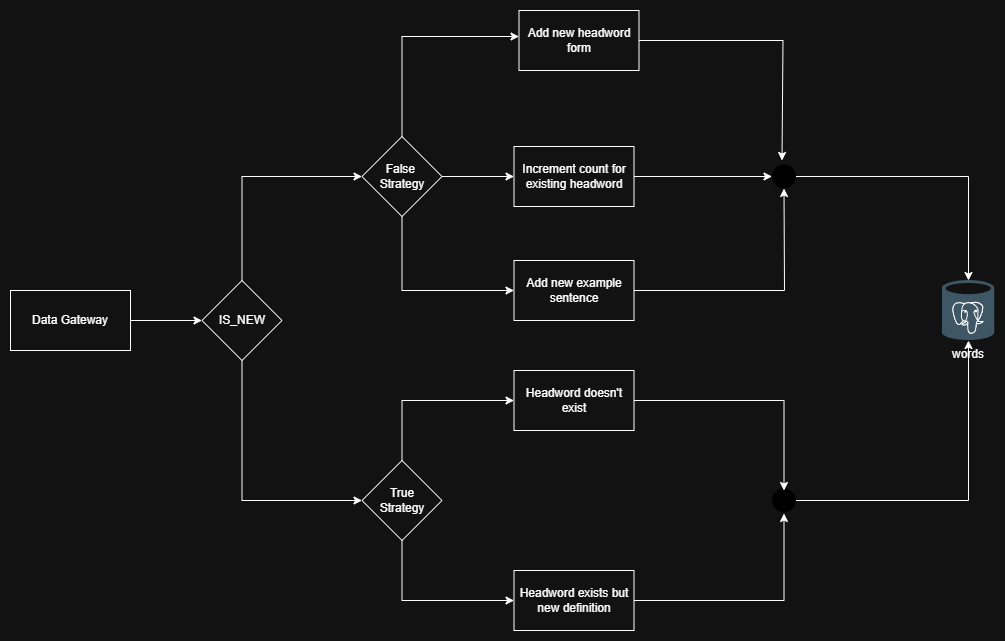

The diagram above was exported from draw.io. Its source (the exported page's mxGraphModel, read from the mxfile embedded in the PNG):
<mxGraphModel dx="2253" dy="1920" grid="1" gridSize="10" guides="1" tooltips="1" connect="1" arrows="1" fold="1" page="1" pageScale="1" pageWidth="827" pageHeight="1169" math="0" shadow="0">
  <root>
    <mxCell id="0" />
    <mxCell id="1" parent="0" />
    <mxCell id="j3xRPRuWL5arINfQZPyg-1" style="edgeStyle=orthogonalEdgeStyle;rounded=0;orthogonalLoop=1;jettySize=auto;html=1;entryX=0;entryY=0.5;entryDx=0;entryDy=0;" edge="1" parent="1" source="j3xRPRuWL5arINfQZPyg-2" target="j3xRPRuWL5arINfQZPyg-15">
      <mxGeometry relative="1" as="geometry" />
    </mxCell>
    <mxCell id="j3xRPRuWL5arINfQZPyg-2" value="Data Gateway" style="rounded=0;whiteSpace=wrap;html=1;" vertex="1" parent="1">
      <mxGeometry x="-100" y="245" width="120" height="60" as="geometry" />
    </mxCell>
    <mxCell id="j3xRPRuWL5arINfQZPyg-3" value="words" style="shape=image;verticalLabelPosition=bottom;labelBackgroundColor=#ffffff;verticalAlign=top;aspect=fixed;imageAspect=0;image=data:image/svg+xml,(base64 omitted: 18820 chars);" vertex="1" parent="1">
      <mxGeometry x="831.5" y="235" width="53" height="60" as="geometry" />
    </mxCell>
    <mxCell id="j3xRPRuWL5arINfQZPyg-4" value="" style="edgeStyle=orthogonalEdgeStyle;rounded=0;orthogonalLoop=1;jettySize=auto;html=1;" edge="1" parent="1" source="j3xRPRuWL5arINfQZPyg-7" target="j3xRPRuWL5arINfQZPyg-10">
      <mxGeometry relative="1" as="geometry" />
    </mxCell>
    <mxCell id="j3xRPRuWL5arINfQZPyg-5" style="edgeStyle=orthogonalEdgeStyle;rounded=0;orthogonalLoop=1;jettySize=auto;html=1;entryX=0;entryY=0.5;entryDx=0;entryDy=0;" edge="1" parent="1" source="j3xRPRuWL5arINfQZPyg-7" target="j3xRPRuWL5arINfQZPyg-8">
      <mxGeometry relative="1" as="geometry">
        <Array as="points">
          <mxPoint x="291.5" y="245" />
        </Array>
      </mxGeometry>
    </mxCell>
    <mxCell id="j3xRPRuWL5arINfQZPyg-6" value="" style="edgeStyle=orthogonalEdgeStyle;rounded=0;orthogonalLoop=1;jettySize=auto;html=1;" edge="1" parent="1" source="j3xRPRuWL5arINfQZPyg-7">
      <mxGeometry relative="1" as="geometry">
        <mxPoint x="408.5" y="-9" as="targetPoint" />
        <Array as="points">
          <mxPoint x="291.5" y="-9" />
        </Array>
      </mxGeometry>
    </mxCell>
    <mxCell id="j3xRPRuWL5arINfQZPyg-7" value="False&amp;nbsp;&lt;div&gt;Strategy&lt;/div&gt;" style="rhombus;whiteSpace=wrap;html=1;rounded=0;" vertex="1" parent="1">
      <mxGeometry x="251.5" y="91" width="80" height="80" as="geometry" />
    </mxCell>
    <mxCell id="j3xRPRuWL5arINfQZPyg-8" value="Add new example sentence" style="whiteSpace=wrap;html=1;rounded=0;" vertex="1" parent="1">
      <mxGeometry x="403.5" y="215" width="120" height="60" as="geometry" />
    </mxCell>
    <mxCell id="j3xRPRuWL5arINfQZPyg-9" style="edgeStyle=orthogonalEdgeStyle;rounded=0;orthogonalLoop=1;jettySize=auto;html=1;" edge="1" parent="1" source="j3xRPRuWL5arINfQZPyg-10">
      <mxGeometry relative="1" as="geometry">
        <mxPoint x="661.5" y="131" as="targetPoint" />
      </mxGeometry>
    </mxCell>
    <mxCell id="j3xRPRuWL5arINfQZPyg-10" value="Increment count for existing headword" style="whiteSpace=wrap;html=1;rounded=0;" vertex="1" parent="1">
      <mxGeometry x="403.5" y="101" width="120" height="60" as="geometry" />
    </mxCell>
    <mxCell id="j3xRPRuWL5arINfQZPyg-11" style="edgeStyle=orthogonalEdgeStyle;rounded=0;orthogonalLoop=1;jettySize=auto;html=1;" edge="1" parent="1" source="j3xRPRuWL5arINfQZPyg-12">
      <mxGeometry relative="1" as="geometry">
        <mxPoint x="671.5" y="115" as="targetPoint" />
        <Array as="points">
          <mxPoint x="672.5" y="-5" />
        </Array>
      </mxGeometry>
    </mxCell>
    <mxCell id="j3xRPRuWL5arINfQZPyg-12" value="Add new headword form" style="whiteSpace=wrap;html=1;rounded=0;" vertex="1" parent="1">
      <mxGeometry x="408.5" y="-35" width="120" height="60" as="geometry" />
    </mxCell>
    <mxCell id="j3xRPRuWL5arINfQZPyg-13" style="edgeStyle=orthogonalEdgeStyle;rounded=0;orthogonalLoop=1;jettySize=auto;html=1;entryX=0;entryY=0.5;entryDx=0;entryDy=0;" edge="1" parent="1" source="j3xRPRuWL5arINfQZPyg-15" target="j3xRPRuWL5arINfQZPyg-7">
      <mxGeometry relative="1" as="geometry">
        <Array as="points">
          <mxPoint x="131.5" y="131" />
        </Array>
      </mxGeometry>
    </mxCell>
    <mxCell id="j3xRPRuWL5arINfQZPyg-14" style="edgeStyle=orthogonalEdgeStyle;rounded=0;orthogonalLoop=1;jettySize=auto;html=1;entryX=0;entryY=0.5;entryDx=0;entryDy=0;" edge="1" parent="1" source="j3xRPRuWL5arINfQZPyg-15" target="j3xRPRuWL5arINfQZPyg-18">
      <mxGeometry relative="1" as="geometry">
        <Array as="points">
          <mxPoint x="131.5" y="455" />
        </Array>
      </mxGeometry>
    </mxCell>
    <mxCell id="j3xRPRuWL5arINfQZPyg-15" value="IS_NEW" style="rhombus;whiteSpace=wrap;html=1;rounded=0;" vertex="1" parent="1">
      <mxGeometry x="91.5" y="235" width="80" height="80" as="geometry" />
    </mxCell>
    <mxCell id="j3xRPRuWL5arINfQZPyg-16" value="" style="edgeStyle=orthogonalEdgeStyle;rounded=0;orthogonalLoop=1;jettySize=auto;html=1;" edge="1" parent="1" source="j3xRPRuWL5arINfQZPyg-18" target="j3xRPRuWL5arINfQZPyg-19">
      <mxGeometry relative="1" as="geometry">
        <Array as="points">
          <mxPoint x="291.5" y="355" />
        </Array>
      </mxGeometry>
    </mxCell>
    <mxCell id="j3xRPRuWL5arINfQZPyg-17" value="" style="edgeStyle=orthogonalEdgeStyle;rounded=0;orthogonalLoop=1;jettySize=auto;html=1;" edge="1" parent="1" source="j3xRPRuWL5arINfQZPyg-18" target="j3xRPRuWL5arINfQZPyg-21">
      <mxGeometry relative="1" as="geometry">
        <Array as="points">
          <mxPoint x="291.5" y="555" />
        </Array>
      </mxGeometry>
    </mxCell>
    <mxCell id="j3xRPRuWL5arINfQZPyg-18" value="True&lt;div&gt;Strategy&lt;/div&gt;" style="rhombus;whiteSpace=wrap;html=1;rounded=0;" vertex="1" parent="1">
      <mxGeometry x="251.5" y="415" width="80" height="80" as="geometry" />
    </mxCell>
    <mxCell id="j3xRPRuWL5arINfQZPyg-19" value="Headword doesn't exist" style="whiteSpace=wrap;html=1;rounded=0;" vertex="1" parent="1">
      <mxGeometry x="403.5" y="325" width="120" height="60" as="geometry" />
    </mxCell>
    <mxCell id="j3xRPRuWL5arINfQZPyg-20" style="edgeStyle=orthogonalEdgeStyle;rounded=0;orthogonalLoop=1;jettySize=auto;html=1;exitX=1;exitY=0.5;exitDx=0;exitDy=0;" edge="1" parent="1" source="j3xRPRuWL5arINfQZPyg-21">
      <mxGeometry relative="1" as="geometry">
        <mxPoint x="673.5" y="468" as="targetPoint" />
        <mxPoint x="525.5" y="548" as="sourcePoint" />
        <Array as="points">
          <mxPoint x="673.5" y="555" />
        </Array>
      </mxGeometry>
    </mxCell>
    <mxCell id="j3xRPRuWL5arINfQZPyg-21" value="Headword exists but new definition" style="whiteSpace=wrap;html=1;rounded=0;" vertex="1" parent="1">
      <mxGeometry x="403.5" y="525" width="120" height="60" as="geometry" />
    </mxCell>
    <mxCell id="j3xRPRuWL5arINfQZPyg-22" style="edgeStyle=orthogonalEdgeStyle;rounded=0;orthogonalLoop=1;jettySize=auto;html=1;entryX=0.5;entryY=1;entryDx=0;entryDy=0;" edge="1" parent="1" source="j3xRPRuWL5arINfQZPyg-23" target="j3xRPRuWL5arINfQZPyg-3">
      <mxGeometry relative="1" as="geometry" />
    </mxCell>
    <mxCell id="j3xRPRuWL5arINfQZPyg-23" value="" style="shape=waypoint;sketch=0;size=6;pointerEvents=1;points=[];fillColor=default;resizable=0;rotatable=0;perimeter=centerPerimeter;snapToPoint=1;rounded=0;strokeColor=light-dark(#000000,#000000);strokeWidth=10;" vertex="1" parent="1">
      <mxGeometry x="663.5" y="445" width="20" height="20" as="geometry" />
    </mxCell>
    <mxCell id="j3xRPRuWL5arINfQZPyg-24" style="edgeStyle=orthogonalEdgeStyle;rounded=0;orthogonalLoop=1;jettySize=auto;html=1;entryX=0.5;entryY=0;entryDx=0;entryDy=0;" edge="1" parent="1" source="j3xRPRuWL5arINfQZPyg-25" target="j3xRPRuWL5arINfQZPyg-3">
      <mxGeometry relative="1" as="geometry" />
    </mxCell>
    <mxCell id="j3xRPRuWL5arINfQZPyg-25" value="" style="shape=waypoint;sketch=0;size=6;pointerEvents=1;points=[];fillColor=default;resizable=0;rotatable=0;perimeter=centerPerimeter;snapToPoint=1;rounded=0;strokeColor=light-dark(#000000,#000000);strokeWidth=10;" vertex="1" parent="1">
      <mxGeometry x="663.5" y="121" width="20" height="20" as="geometry" />
    </mxCell>
    <mxCell id="j3xRPRuWL5arINfQZPyg-26" style="edgeStyle=orthogonalEdgeStyle;rounded=0;orthogonalLoop=1;jettySize=auto;html=1;entryX=0.55;entryY=1.1;entryDx=0;entryDy=0;entryPerimeter=0;exitX=1;exitY=0.5;exitDx=0;exitDy=0;" edge="1" parent="1" source="j3xRPRuWL5arINfQZPyg-8">
      <mxGeometry relative="1" as="geometry">
        <mxPoint x="523.5" y="257" as="sourcePoint" />
        <mxPoint x="673.5" y="143" as="targetPoint" />
      </mxGeometry>
    </mxCell>
    <mxCell id="j3xRPRuWL5arINfQZPyg-27" style="edgeStyle=orthogonalEdgeStyle;rounded=0;orthogonalLoop=1;jettySize=auto;html=1;" edge="1" parent="1" source="j3xRPRuWL5arINfQZPyg-19">
      <mxGeometry relative="1" as="geometry">
        <mxPoint x="673.5" y="445" as="targetPoint" />
        <Array as="points">
          <mxPoint x="673.5" y="355" />
        </Array>
      </mxGeometry>
    </mxCell>
  </root>
</mxGraphModel>